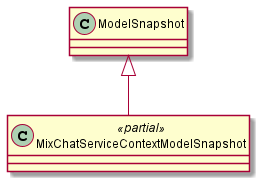

The diagram above was rendered by PlantUML. Its source (embedded in the PNG):
@startuml
class MixChatServiceContextModelSnapshot <<partial>> {
}
ModelSnapshot <|-- MixChatServiceContextModelSnapshot
@enduml